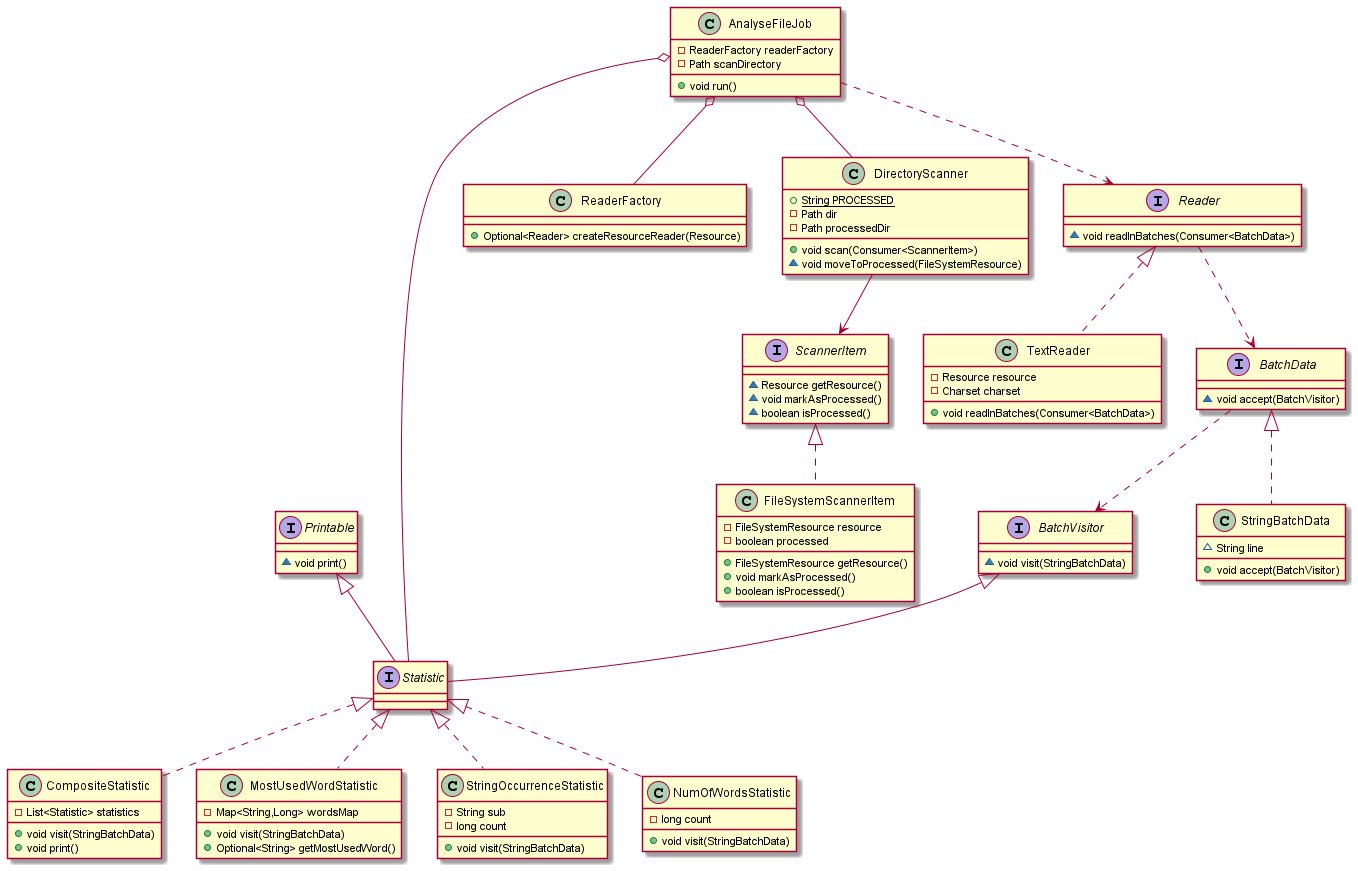

The diagram above was rendered by PlantUML. Its source (embedded in the PNG):
@startuml
interface Statistic {
}
interface Printable {
~ void print()
}
class CompositeStatistic {
- List<Statistic> statistics
+ void visit(StringBatchData)
+ void print()
}
class MostUsedWordStatistic {
- Map<String,Long> wordsMap
+ void visit(StringBatchData)
+ Optional<String> getMostUsedWord()
}
class ReaderFactory {
+ Optional<Reader> createResourceReader(Resource)
}
class StringOccurrenceStatistic {
- String sub
- long count
+ void visit(StringBatchData)
}
interface BatchVisitor {
~ void visit(StringBatchData)
}
class AnalyseFileJob {
- ReaderFactory readerFactory
- Path scanDirectory
+ void run()
}
class DirectoryScanner {
+ {static} String PROCESSED
- Path dir
- Path processedDir
+ void scan(Consumer<ScannerItem>)
~ void moveToProcessed(FileSystemResource)
}
class FileSystemScannerItem {
- FileSystemResource resource
- boolean processed
+ FileSystemResource getResource()
+ void markAsProcessed()
+ boolean isProcessed()
}
interface Reader {
~ void readInBatches(Consumer<BatchData>)
}
class TextReader {
- Resource resource
- Charset charset
+ void readInBatches(Consumer<BatchData>)
}
interface BatchData {
~ void accept(BatchVisitor)
}
class NumOfWordsStatistic {
- long count
+ void visit(StringBatchData)
}
class StringBatchData {
~ String line
+ void accept(BatchVisitor)
}
interface ScannerItem {
~ Resource getResource()
~ void markAsProcessed()
~ boolean isProcessed()
}

BatchVisitor <|-- Statistic
Printable <|-- Statistic
Statistic <|.. MostUsedWordStatistic
Statistic <|.. StringOccurrenceStatistic
Statistic <|.. NumOfWordsStatistic
Statistic <|.. CompositeStatistic
ScannerItem <|.. FileSystemScannerItem
Reader <|.. TextReader
BatchData <|.. StringBatchData
BatchData ..> BatchVisitor

AnalyseFileJob o-- ReaderFactory
AnalyseFileJob o-- DirectoryScanner
AnalyseFileJob o-- Statistic

Reader ..> BatchData

DirectoryScanner --> ScannerItem
AnalyseFileJob ..> Reader

@enduml